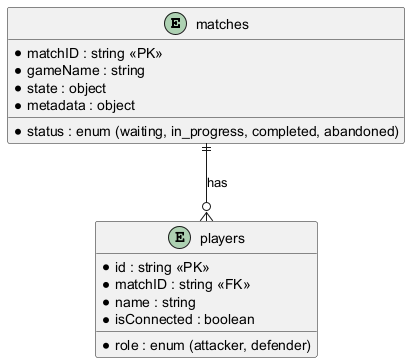

The diagram above was rendered by PlantUML. Its source (embedded in the PNG):
@startuml
' Entity-Relationship Diagram for Real-Time State Synchronization (Transaction 3.3)

entity "matches" as Match {
  * matchID : string <<PK>>
  * gameName : string
  * state : object
  * metadata : object
  * status : enum (waiting, in_progress, completed, abandoned)
}

entity "players" as Player {
  * id : string <<PK>>
  * matchID : string <<FK>>
  * name : string
  * role : enum (attacker, defender)
  * isConnected : boolean
}

Match ||--o{ Player : has
@enduml